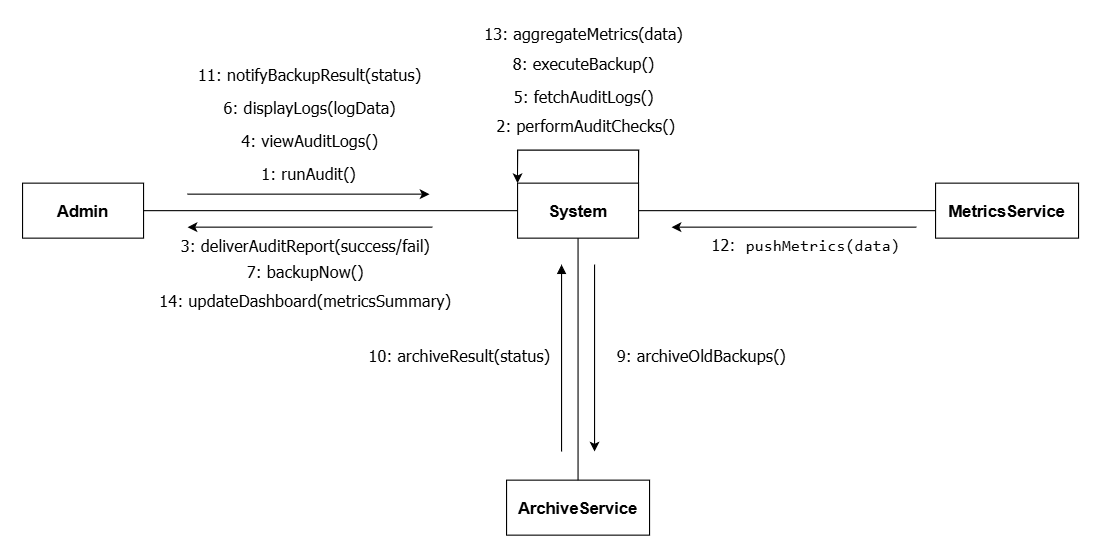

The diagram above was exported from draw.io. Its source (the exported page's mxGraphModel, read from the mxfile embedded in the PNG):
<mxGraphModel dx="1237" dy="688" grid="1" gridSize="10" guides="1" tooltips="1" connect="1" arrows="1" fold="1" page="1" pageScale="1" pageWidth="583" pageHeight="413" math="0" shadow="0">
  <root>
    <mxCell id="0" />
    <mxCell id="1" parent="0" />
    <mxCell id="oy5evd2pvmW70k4louOm-2" value="" style="endArrow=classic;html=1;fontFamily=Tahoma;fontSize=15;fontColor=#000066;" edge="1" parent="1">
      <mxGeometry width="50" height="50" relative="1" as="geometry">
        <mxPoint x="550" y="310" as="sourcePoint" />
        <mxPoint x="770" y="310" as="targetPoint" />
      </mxGeometry>
    </mxCell>
    <mxCell id="oy5evd2pvmW70k4louOm-3" value="&lt;font style=&quot;color: rgb(0, 0, 0);&quot;&gt;1:&amp;nbsp;runAudit()&lt;/font&gt;" style="text;html=1;resizable=0;points=[];align=center;verticalAlign=middle;labelBackgroundColor=#ffffff;fontSize=15;fontFamily=Tahoma;fontColor=#000066;" connectable="0" vertex="1" parent="oy5evd2pvmW70k4louOm-2">
      <mxGeometry x="-0.6182" y="4" relative="1" as="geometry">
        <mxPoint x="68" y="-16" as="offset" />
      </mxGeometry>
    </mxCell>
    <mxCell id="oy5evd2pvmW70k4louOm-4" value="&lt;font color=&quot;#000000&quot;&gt;2:&amp;nbsp;performAuditChecks()&lt;/font&gt;" style="text;html=1;resizable=0;points=[];align=center;verticalAlign=middle;labelBackgroundColor=#ffffff;fontSize=15;fontFamily=Tahoma;fontColor=#000066;rotation=0;" connectable="0" vertex="1" parent="oy5evd2pvmW70k4louOm-2">
      <mxGeometry x="-0.6182" y="4" relative="1" as="geometry">
        <mxPoint x="320" y="-60" as="offset" />
      </mxGeometry>
    </mxCell>
    <mxCell id="oy5evd2pvmW70k4louOm-26" value="&lt;font color=&quot;#000000&quot;&gt;5:&amp;nbsp;fetchAuditLogs()&lt;/font&gt;" style="text;html=1;resizable=0;points=[];align=center;verticalAlign=middle;labelBackgroundColor=#ffffff;fontSize=15;fontFamily=Tahoma;fontColor=#000066;rotation=0;" connectable="0" vertex="1" parent="oy5evd2pvmW70k4louOm-2">
      <mxGeometry x="-0.6182" y="4" relative="1" as="geometry">
        <mxPoint x="318" y="-86" as="offset" />
      </mxGeometry>
    </mxCell>
    <mxCell id="oy5evd2pvmW70k4louOm-27" value="&lt;font color=&quot;#000000&quot;&gt;8:&amp;nbsp;executeBackup()&lt;/font&gt;" style="text;html=1;resizable=0;points=[];align=center;verticalAlign=middle;labelBackgroundColor=#ffffff;fontSize=15;fontFamily=Tahoma;fontColor=#000066;rotation=0;" connectable="0" vertex="1" parent="oy5evd2pvmW70k4louOm-2">
      <mxGeometry x="-0.6182" y="4" relative="1" as="geometry">
        <mxPoint x="318" y="-116" as="offset" />
      </mxGeometry>
    </mxCell>
    <mxCell id="oy5evd2pvmW70k4louOm-33" value="&lt;font color=&quot;#000000&quot;&gt;13:&amp;nbsp;aggregateMetrics(data)&lt;/font&gt;" style="text;html=1;resizable=0;points=[];align=center;verticalAlign=middle;labelBackgroundColor=#ffffff;fontSize=15;fontFamily=Tahoma;fontColor=#000066;rotation=0;" connectable="0" vertex="1" parent="oy5evd2pvmW70k4louOm-2">
      <mxGeometry x="-0.6182" y="4" relative="1" as="geometry">
        <mxPoint x="318" y="-144" as="offset" />
      </mxGeometry>
    </mxCell>
    <mxCell id="oy5evd2pvmW70k4louOm-5" style="edgeStyle=orthogonalEdgeStyle;rounded=0;orthogonalLoop=1;jettySize=auto;html=1;exitX=1;exitY=0.5;exitDx=0;exitDy=0;entryX=0;entryY=0.5;entryDx=0;entryDy=0;endArrow=none;startFill=0;fontSize=15;" edge="1" parent="1" source="oy5evd2pvmW70k4louOm-6" target="oy5evd2pvmW70k4louOm-9">
      <mxGeometry relative="1" as="geometry" />
    </mxCell>
    <mxCell id="oy5evd2pvmW70k4louOm-6" value="&lt;b&gt;Admin&lt;/b&gt;" style="html=1;whiteSpace=wrap;fontSize=15;" vertex="1" parent="1">
      <mxGeometry x="400" y="300" width="110" height="50" as="geometry" />
    </mxCell>
    <mxCell id="oy5evd2pvmW70k4louOm-7" value="&lt;strong data-end=&quot;2302&quot; data-start=&quot;2284&quot;&gt;ArchiveService&lt;/strong&gt;" style="html=1;whiteSpace=wrap;fontSize=15;" vertex="1" parent="1">
      <mxGeometry x="840" y="570" width="130" height="50" as="geometry" />
    </mxCell>
    <mxCell id="oy5evd2pvmW70k4louOm-8" style="edgeStyle=orthogonalEdgeStyle;rounded=0;orthogonalLoop=1;jettySize=auto;html=1;entryX=0.5;entryY=0;entryDx=0;entryDy=0;endArrow=none;startFill=0;fontSize=15;" edge="1" parent="1" source="oy5evd2pvmW70k4louOm-9" target="oy5evd2pvmW70k4louOm-7">
      <mxGeometry relative="1" as="geometry" />
    </mxCell>
    <mxCell id="oy5evd2pvmW70k4louOm-25" style="edgeStyle=orthogonalEdgeStyle;rounded=0;orthogonalLoop=1;jettySize=auto;html=1;exitX=1;exitY=0.5;exitDx=0;exitDy=0;endArrow=none;startFill=0;" edge="1" parent="1" source="oy5evd2pvmW70k4louOm-9" target="oy5evd2pvmW70k4louOm-24">
      <mxGeometry relative="1" as="geometry" />
    </mxCell>
    <mxCell id="oy5evd2pvmW70k4louOm-9" value="&lt;b&gt;System&lt;/b&gt;" style="html=1;whiteSpace=wrap;fontSize=15;" vertex="1" parent="1">
      <mxGeometry x="850" y="300" width="110" height="50" as="geometry" />
    </mxCell>
    <mxCell id="oy5evd2pvmW70k4louOm-10" value="" style="endArrow=classic;html=1;fontFamily=Tahoma;fontSize=15;fontColor=#000066;" edge="1" parent="1">
      <mxGeometry width="50" height="50" relative="1" as="geometry">
        <mxPoint x="920" y="374" as="sourcePoint" />
        <mxPoint x="920" y="544" as="targetPoint" />
      </mxGeometry>
    </mxCell>
    <mxCell id="oy5evd2pvmW70k4louOm-11" value="" style="endArrow=none;html=1;fontFamily=Tahoma;fontSize=15;fontColor=#000066;startArrow=block;startFill=1;" edge="1" parent="1">
      <mxGeometry width="50" height="50" relative="1" as="geometry">
        <mxPoint x="890" y="374" as="sourcePoint" />
        <mxPoint x="890" y="544" as="targetPoint" />
      </mxGeometry>
    </mxCell>
    <mxCell id="oy5evd2pvmW70k4louOm-12" value="" style="endArrow=classic;html=1;rounded=0;fontSize=15;" edge="1" parent="1">
      <mxGeometry width="50" height="50" relative="1" as="geometry">
        <mxPoint x="772.5" y="340" as="sourcePoint" />
        <mxPoint x="550" y="340" as="targetPoint" />
      </mxGeometry>
    </mxCell>
    <mxCell id="oy5evd2pvmW70k4louOm-13" value="&lt;font style=&quot;color: rgb(0, 0, 0);&quot;&gt;3:&amp;nbsp;deliverAuditReport(success/fail)&lt;/font&gt;" style="text;html=1;resizable=0;points=[];align=center;verticalAlign=middle;labelBackgroundColor=#ffffff;fontSize=15;fontFamily=Tahoma;fontColor=#000066;" connectable="0" vertex="1" parent="1">
      <mxGeometry x="660" y="350" as="geometry">
        <mxPoint x="-4" y="5" as="offset" />
      </mxGeometry>
    </mxCell>
    <mxCell id="oy5evd2pvmW70k4louOm-14" style="edgeStyle=orthogonalEdgeStyle;rounded=0;orthogonalLoop=1;jettySize=auto;html=1;exitX=1;exitY=0;exitDx=0;exitDy=0;entryX=0;entryY=0;entryDx=0;entryDy=0;fontSize=15;" edge="1" parent="1" source="oy5evd2pvmW70k4louOm-9" target="oy5evd2pvmW70k4louOm-9">
      <mxGeometry relative="1" as="geometry">
        <Array as="points">
          <mxPoint x="960" y="270" />
          <mxPoint x="850" y="270" />
        </Array>
      </mxGeometry>
    </mxCell>
    <mxCell id="oy5evd2pvmW70k4louOm-15" value="&lt;font style=&quot;color: rgb(0, 0, 0);&quot;&gt;4:&amp;nbsp;viewAuditLogs()&lt;/font&gt;" style="text;html=1;resizable=0;points=[];align=center;verticalAlign=middle;labelBackgroundColor=#ffffff;fontSize=15;fontFamily=Tahoma;fontColor=#000066;" connectable="0" vertex="1" parent="1">
      <mxGeometry x="660" y="260" as="geometry" />
    </mxCell>
    <mxCell id="oy5evd2pvmW70k4louOm-16" value="&lt;font style=&quot;color: rgb(0, 0, 0);&quot;&gt;6:&amp;nbsp;displayLogs(logData)&lt;/font&gt;" style="text;html=1;resizable=0;points=[];align=center;verticalAlign=middle;labelBackgroundColor=#ffffff;fontSize=15;fontFamily=Tahoma;fontColor=#000066;" connectable="0" vertex="1" parent="1">
      <mxGeometry x="660" y="230" as="geometry" />
    </mxCell>
    <mxCell id="oy5evd2pvmW70k4louOm-18" value="&lt;font color=&quot;#000000&quot;&gt;7:&amp;nbsp;backupNow()&lt;/font&gt;" style="text;html=1;resizable=0;points=[];align=center;verticalAlign=middle;labelBackgroundColor=#ffffff;fontSize=15;fontFamily=Tahoma;fontColor=#000066;" connectable="0" vertex="1" parent="1">
      <mxGeometry x="660" y="374" as="geometry">
        <mxPoint x="-4" y="5" as="offset" />
      </mxGeometry>
    </mxCell>
    <mxCell id="oy5evd2pvmW70k4louOm-19" value="&lt;font style=&quot;color: rgb(0, 0, 0);&quot;&gt;9:&amp;nbsp;archiveOldBackups()&lt;/font&gt;" style="text;html=1;resizable=0;points=[];align=center;verticalAlign=middle;labelBackgroundColor=#ffffff;fontSize=15;fontFamily=Tahoma;fontColor=#000066;" connectable="0" vertex="1" parent="1">
      <mxGeometry x="1020" y="450" as="geometry">
        <mxPoint x="-4" y="5" as="offset" />
      </mxGeometry>
    </mxCell>
    <mxCell id="oy5evd2pvmW70k4louOm-20" value="&lt;font style=&quot;color: rgb(0, 0, 0);&quot;&gt;10:&amp;nbsp;archiveResult(status)&lt;/font&gt;" style="text;html=1;resizable=0;points=[];align=center;verticalAlign=middle;labelBackgroundColor=#ffffff;fontSize=15;fontFamily=Tahoma;fontColor=#000066;" connectable="0" vertex="1" parent="1">
      <mxGeometry x="800" y="450" as="geometry">
        <mxPoint x="-4" y="5" as="offset" />
      </mxGeometry>
    </mxCell>
    <mxCell id="oy5evd2pvmW70k4louOm-24" value="&lt;strong data-end=&quot;2337&quot; data-start=&quot;2319&quot;&gt;MetricsService&lt;/strong&gt;" style="html=1;whiteSpace=wrap;fontSize=15;" vertex="1" parent="1">
      <mxGeometry x="1230" y="300" width="130" height="50" as="geometry" />
    </mxCell>
    <mxCell id="oy5evd2pvmW70k4louOm-29" value="&lt;font style=&quot;color: rgb(0, 0, 0);&quot;&gt;11:&amp;nbsp;notifyBackupResult(status)&lt;/font&gt;" style="text;html=1;resizable=0;points=[];align=center;verticalAlign=middle;labelBackgroundColor=#ffffff;fontSize=15;fontFamily=Tahoma;fontColor=#000066;" connectable="0" vertex="1" parent="1">
      <mxGeometry x="660" y="200" as="geometry" />
    </mxCell>
    <mxCell id="oy5evd2pvmW70k4louOm-30" value="" style="endArrow=classic;html=1;rounded=0;fontSize=15;" edge="1" parent="1">
      <mxGeometry width="50" height="50" relative="1" as="geometry">
        <mxPoint x="1212.5" y="340" as="sourcePoint" />
        <mxPoint x="990" y="340" as="targetPoint" />
      </mxGeometry>
    </mxCell>
    <mxCell id="oy5evd2pvmW70k4louOm-32" value="&lt;font face=&quot;Tahoma&quot; style=&quot;color: rgb(0, 0, 0);&quot;&gt;&lt;font style=&quot;color: rgb(0, 0, 0);&quot;&gt;12:&amp;nbsp;&lt;/font&gt; &lt;code style=&quot;&quot; data-end=&quot;3156&quot; data-start=&quot;3137&quot;&gt;pushMetrics(data)&lt;/code&gt;&lt;/font&gt;" style="text;html=1;resizable=0;points=[];align=center;verticalAlign=middle;labelBackgroundColor=#ffffff;fontSize=15;fontFamily=Tahoma;fontColor=#000066;" connectable="0" vertex="1" parent="1">
      <mxGeometry x="1110" y="360" as="geometry">
        <mxPoint x="1" y="-5" as="offset" />
      </mxGeometry>
    </mxCell>
    <mxCell id="oy5evd2pvmW70k4louOm-34" value="&lt;font color=&quot;#000000&quot;&gt;14:&amp;nbsp;updateDashboard(metricsSummary)&lt;/font&gt;" style="text;html=1;resizable=0;points=[];align=center;verticalAlign=middle;labelBackgroundColor=#ffffff;fontSize=15;fontFamily=Tahoma;fontColor=#000066;" connectable="0" vertex="1" parent="1">
      <mxGeometry x="660" y="400" as="geometry">
        <mxPoint x="-4" y="5" as="offset" />
      </mxGeometry>
    </mxCell>
  </root>
</mxGraphModel>